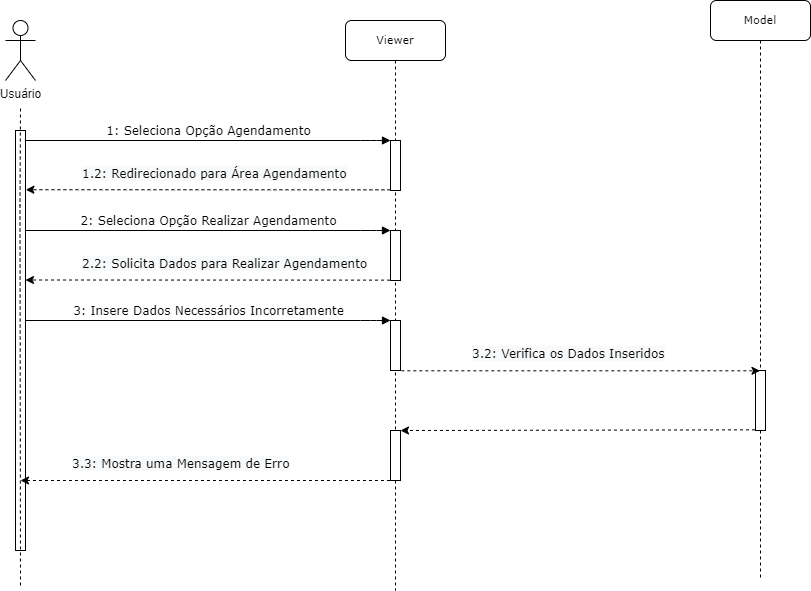

The diagram above was exported from draw.io. Its source (the exported page's mxGraphModel, read from the mxfile embedded in the PNG):
<mxGraphModel dx="1247" dy="654" grid="1" gridSize="10" guides="1" tooltips="1" connect="1" arrows="1" fold="1" page="1" pageScale="1" pageWidth="1100" pageHeight="850" background="none" math="0" shadow="0">
  <root>
    <mxCell id="0" />
    <mxCell id="1" parent="0" />
    <mxCell id="7baba1c4bc27f4b0-2" value="&lt;font style=&quot;font-size: 11px;&quot;&gt;Viewer&lt;/font&gt;" style="shape=umlLifeline;perimeter=lifelinePerimeter;whiteSpace=wrap;html=1;container=1;collapsible=0;recursiveResize=0;outlineConnect=0;rounded=1;shadow=0;comic=0;labelBackgroundColor=none;strokeWidth=1;fontFamily=Verdana;fontSize=12;align=center;" parent="1" vertex="1">
      <mxGeometry x="475" y="70" width="100" height="570" as="geometry" />
    </mxCell>
    <mxCell id="af6eELoFArG8XG_N5RnH-13" value="" style="html=1;points=[];perimeter=orthogonalPerimeter;rounded=0;shadow=0;comic=0;labelBackgroundColor=none;strokeWidth=1;fontFamily=Verdana;fontSize=12;align=center;" vertex="1" parent="7baba1c4bc27f4b0-2">
      <mxGeometry x="45" y="210" width="10" height="50" as="geometry" />
    </mxCell>
    <mxCell id="7baba1c4bc27f4b0-10" value="" style="html=1;points=[];perimeter=orthogonalPerimeter;rounded=0;shadow=0;comic=0;labelBackgroundColor=none;strokeWidth=1;fontFamily=Verdana;fontSize=12;align=center;" parent="7baba1c4bc27f4b0-2" vertex="1">
      <mxGeometry x="45" y="120" width="10" height="50" as="geometry" />
    </mxCell>
    <mxCell id="af6eELoFArG8XG_N5RnH-7" value="" style="endArrow=none;html=1;rounded=0;dashed=1;" edge="1" parent="7baba1c4bc27f4b0-2" source="7baba1c4bc27f4b0-2" target="7baba1c4bc27f4b0-10">
      <mxGeometry width="50" height="50" relative="1" as="geometry">
        <mxPoint x="94.5" y="210" as="sourcePoint" />
        <mxPoint x="355" y="210" as="targetPoint" />
        <Array as="points" />
      </mxGeometry>
    </mxCell>
    <mxCell id="af6eELoFArG8XG_N5RnH-53" value="" style="html=1;points=[];perimeter=orthogonalPerimeter;rounded=0;shadow=0;comic=0;labelBackgroundColor=none;strokeWidth=1;fontFamily=Verdana;fontSize=12;align=center;" vertex="1" parent="7baba1c4bc27f4b0-2">
      <mxGeometry x="45" y="300" width="10" height="50" as="geometry" />
    </mxCell>
    <mxCell id="af6eELoFArG8XG_N5RnH-56" value="" style="html=1;points=[];perimeter=orthogonalPerimeter;rounded=0;shadow=0;comic=0;labelBackgroundColor=none;strokeWidth=1;fontFamily=Verdana;fontSize=12;align=center;" vertex="1" parent="7baba1c4bc27f4b0-2">
      <mxGeometry x="45" y="410" width="10" height="50" as="geometry" />
    </mxCell>
    <mxCell id="7baba1c4bc27f4b0-11" value="1: Seleciona Opção Agendamento" style="html=1;verticalAlign=bottom;endArrow=block;labelBackgroundColor=none;fontFamily=Verdana;fontSize=12;edgeStyle=elbowEdgeStyle;elbow=vertical;" parent="1" source="7baba1c4bc27f4b0-9" target="7baba1c4bc27f4b0-10" edge="1">
      <mxGeometry relative="1" as="geometry">
        <mxPoint x="220" y="190" as="sourcePoint" />
        <mxPoint x="557" y="190" as="targetPoint" />
        <Array as="points">
          <mxPoint x="500" y="190" />
          <mxPoint x="540" y="190" />
          <mxPoint x="350" y="190" />
          <mxPoint x="540" y="173" />
        </Array>
      </mxGeometry>
    </mxCell>
    <mxCell id="iaJCb5hyQasGFRkh0AFz-1" value="Usuário" style="shape=umlActor;verticalLabelPosition=bottom;verticalAlign=top;html=1;outlineConnect=0;" parent="1" vertex="1">
      <mxGeometry x="135" y="70" width="30" height="60" as="geometry" />
    </mxCell>
    <mxCell id="7baba1c4bc27f4b0-9" value="" style="html=1;points=[];perimeter=orthogonalPerimeter;rounded=0;shadow=0;comic=0;labelBackgroundColor=none;strokeWidth=1;fontFamily=Verdana;fontSize=12;align=center;" parent="1" vertex="1">
      <mxGeometry x="145" y="180" width="10" height="420" as="geometry" />
    </mxCell>
    <mxCell id="iaJCb5hyQasGFRkh0AFz-14" value="" style="endArrow=none;dashed=1;html=1;rounded=0;" parent="1" edge="1">
      <mxGeometry width="50" height="50" relative="1" as="geometry">
        <mxPoint x="150" y="635" as="sourcePoint" />
        <mxPoint x="150" y="155" as="targetPoint" />
        <Array as="points">
          <mxPoint x="149.5" y="255" />
        </Array>
      </mxGeometry>
    </mxCell>
    <mxCell id="af6eELoFArG8XG_N5RnH-3" value="&lt;font style=&quot;font-size: 11px;&quot;&gt;Model&lt;/font&gt;" style="shape=umlLifeline;perimeter=lifelinePerimeter;whiteSpace=wrap;html=1;container=0;collapsible=0;recursiveResize=0;outlineConnect=0;rounded=1;shadow=0;comic=0;labelBackgroundColor=none;strokeWidth=1;fontFamily=Verdana;fontSize=12;align=center;" vertex="1" parent="1">
      <mxGeometry x="840" y="50" width="100" height="580" as="geometry" />
    </mxCell>
    <mxCell id="af6eELoFArG8XG_N5RnH-16" value="" style="endArrow=classic;html=1;rounded=0;dashed=1;exitX=-0.008;exitY=0.987;exitDx=0;exitDy=0;exitPerimeter=0;entryX=1.037;entryY=0.141;entryDx=0;entryDy=0;entryPerimeter=0;" edge="1" parent="1" source="7baba1c4bc27f4b0-10" target="7baba1c4bc27f4b0-9">
      <mxGeometry width="50" height="50" relative="1" as="geometry">
        <mxPoint x="510" y="385" as="sourcePoint" />
        <mxPoint x="560" y="335" as="targetPoint" />
      </mxGeometry>
    </mxCell>
    <mxCell id="af6eELoFArG8XG_N5RnH-4" value="" style="html=1;points=[];perimeter=orthogonalPerimeter;rounded=0;shadow=0;comic=0;labelBackgroundColor=none;strokeWidth=1;fontFamily=Verdana;fontSize=12;align=center;" vertex="1" parent="1">
      <mxGeometry x="885" y="420" width="10" height="60" as="geometry" />
    </mxCell>
    <mxCell id="af6eELoFArG8XG_N5RnH-44" value="&lt;span style=&quot;color: rgb(0, 0, 0); font-family: Verdana; font-size: 12px; font-style: normal; font-variant-ligatures: normal; font-variant-caps: normal; font-weight: 400; letter-spacing: normal; orphans: 2; text-align: center; text-indent: 0px; text-transform: none; widows: 2; word-spacing: 0px; -webkit-text-stroke-width: 0px; background-color: rgb(248, 249, 250); text-decoration-thickness: initial; text-decoration-style: initial; text-decoration-color: initial; float: none; display: inline !important;&quot;&gt;1.2: Redirecionado para Área Agendamento&lt;/span&gt;" style="text;whiteSpace=wrap;html=1;" vertex="1" parent="1">
      <mxGeometry x="210" y="210" width="270" height="40" as="geometry" />
    </mxCell>
    <mxCell id="af6eELoFArG8XG_N5RnH-45" value="2: Seleciona Opção Realizar Agendamento" style="html=1;verticalAlign=bottom;endArrow=block;labelBackgroundColor=none;fontFamily=Verdana;fontSize=12;edgeStyle=elbowEdgeStyle;elbow=vertical;" edge="1" parent="1">
      <mxGeometry relative="1" as="geometry">
        <mxPoint x="155" y="280" as="sourcePoint" />
        <mxPoint x="520" y="280" as="targetPoint" />
        <Array as="points">
          <mxPoint x="500" y="280" />
          <mxPoint x="540" y="280" />
          <mxPoint x="350" y="280" />
          <mxPoint x="540" y="263" />
        </Array>
      </mxGeometry>
    </mxCell>
    <mxCell id="af6eELoFArG8XG_N5RnH-47" value="" style="endArrow=classic;html=1;rounded=0;dashed=1;exitX=-0.008;exitY=0.987;exitDx=0;exitDy=0;exitPerimeter=0;entryX=1.037;entryY=0.141;entryDx=0;entryDy=0;entryPerimeter=0;" edge="1" parent="1">
      <mxGeometry width="50" height="50" relative="1" as="geometry">
        <mxPoint x="519.5500000000001" y="329.63" as="sourcePoint" />
        <mxPoint x="154.9999999999999" y="329.5" as="targetPoint" />
      </mxGeometry>
    </mxCell>
    <mxCell id="af6eELoFArG8XG_N5RnH-50" value="&lt;span style=&quot;color: rgb(0, 0, 0); font-family: Verdana; font-size: 12px; font-style: normal; font-variant-ligatures: normal; font-variant-caps: normal; font-weight: 400; letter-spacing: normal; orphans: 2; text-align: center; text-indent: 0px; text-transform: none; widows: 2; word-spacing: 0px; -webkit-text-stroke-width: 0px; background-color: rgb(248, 249, 250); text-decoration-thickness: initial; text-decoration-style: initial; text-decoration-color: initial; float: none; display: inline !important;&quot;&gt;2.2: Solicita Dados para Realizar Agendamento&lt;/span&gt;" style="text;whiteSpace=wrap;html=1;" vertex="1" parent="1">
      <mxGeometry x="210" y="300" width="290" height="40" as="geometry" />
    </mxCell>
    <mxCell id="af6eELoFArG8XG_N5RnH-51" value="3: Insere Dados Necessários Incorretamente" style="html=1;verticalAlign=bottom;endArrow=block;labelBackgroundColor=none;fontFamily=Verdana;fontSize=12;edgeStyle=elbowEdgeStyle;elbow=vertical;" edge="1" parent="1">
      <mxGeometry relative="1" as="geometry">
        <mxPoint x="155" y="370" as="sourcePoint" />
        <mxPoint x="520" y="370" as="targetPoint" />
        <Array as="points">
          <mxPoint x="500" y="370" />
          <mxPoint x="540" y="370" />
          <mxPoint x="350" y="370" />
          <mxPoint x="540" y="353" />
        </Array>
      </mxGeometry>
    </mxCell>
    <mxCell id="af6eELoFArG8XG_N5RnH-54" value="" style="endArrow=classic;html=1;rounded=0;dashed=1;exitX=1.083;exitY=1.006;exitDx=0;exitDy=0;exitPerimeter=0;" edge="1" parent="1" source="af6eELoFArG8XG_N5RnH-53" target="af6eELoFArG8XG_N5RnH-3">
      <mxGeometry width="50" height="50" relative="1" as="geometry">
        <mxPoint x="994.5500000000001" y="380.13" as="sourcePoint" />
        <mxPoint x="629.9999999999999" y="380" as="targetPoint" />
      </mxGeometry>
    </mxCell>
    <mxCell id="af6eELoFArG8XG_N5RnH-55" value="&lt;span style=&quot;color: rgb(0, 0, 0); font-family: Verdana; font-size: 12px; font-style: normal; font-variant-ligatures: normal; font-variant-caps: normal; font-weight: 400; letter-spacing: normal; orphans: 2; text-align: center; text-indent: 0px; text-transform: none; widows: 2; word-spacing: 0px; -webkit-text-stroke-width: 0px; background-color: rgb(248, 249, 250); text-decoration-thickness: initial; text-decoration-style: initial; text-decoration-color: initial; float: none; display: inline !important;&quot;&gt;3.2: Verifica os Dados Inseridos&lt;/span&gt;" style="text;whiteSpace=wrap;html=1;" vertex="1" parent="1">
      <mxGeometry x="600" y="390" width="290" height="40" as="geometry" />
    </mxCell>
    <mxCell id="af6eELoFArG8XG_N5RnH-57" value="" style="endArrow=classic;html=1;rounded=0;dashed=1;exitX=-0.054;exitY=0.989;exitDx=0;exitDy=0;exitPerimeter=0;" edge="1" parent="1" source="af6eELoFArG8XG_N5RnH-4" target="af6eELoFArG8XG_N5RnH-56">
      <mxGeometry width="50" height="50" relative="1" as="geometry">
        <mxPoint x="540.8299999999999" y="479.99999999999994" as="sourcePoint" />
        <mxPoint x="830" y="480" as="targetPoint" />
      </mxGeometry>
    </mxCell>
    <mxCell id="af6eELoFArG8XG_N5RnH-58" value="" style="endArrow=classic;html=1;rounded=0;dashed=1;exitX=-0.054;exitY=0.989;exitDx=0;exitDy=0;exitPerimeter=0;" edge="1" parent="1">
      <mxGeometry width="50" height="50" relative="1" as="geometry">
        <mxPoint x="519.46" y="529.9999999999999" as="sourcePoint" />
        <mxPoint x="150" y="530" as="targetPoint" />
      </mxGeometry>
    </mxCell>
    <mxCell id="af6eELoFArG8XG_N5RnH-62" value="&lt;span style=&quot;color: rgb(0, 0, 0); font-family: Verdana; font-size: 12px; font-style: normal; font-variant-ligatures: normal; font-variant-caps: normal; font-weight: 400; letter-spacing: normal; orphans: 2; text-align: center; text-indent: 0px; text-transform: none; widows: 2; word-spacing: 0px; -webkit-text-stroke-width: 0px; background-color: rgb(248, 249, 250); text-decoration-thickness: initial; text-decoration-style: initial; text-decoration-color: initial; float: none; display: inline !important;&quot;&gt;3.3: Mostra uma Mensagem de Erro&lt;/span&gt;" style="text;whiteSpace=wrap;html=1;" vertex="1" parent="1">
      <mxGeometry x="200" y="500" width="290" height="40" as="geometry" />
    </mxCell>
  </root>
</mxGraphModel>